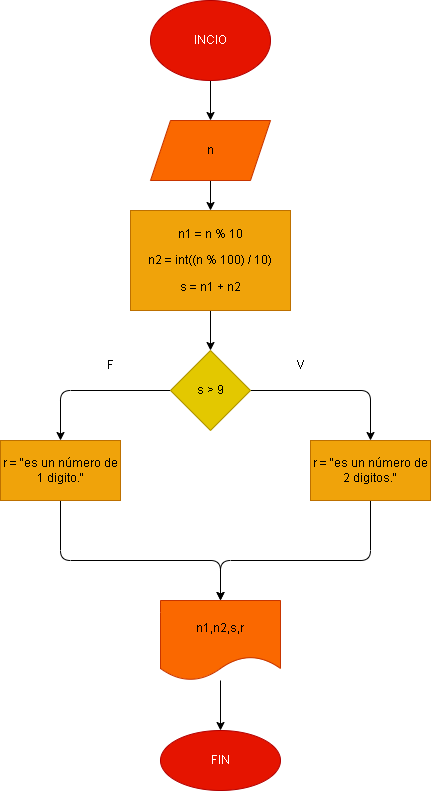

The diagram above was exported from draw.io. Its source (the exported page's mxGraphModel, read from the mxfile embedded in the PNG):
<mxGraphModel dx="137" dy="357" grid="1" gridSize="10" guides="1" tooltips="1" connect="1" arrows="1" fold="1" page="1" pageScale="1" pageWidth="827" pageHeight="1169" math="0" shadow="0">
  <root>
    <mxCell id="0" />
    <mxCell id="1" parent="0" />
    <mxCell id="4" value="" style="edgeStyle=none;html=1;" parent="1" source="2" target="3" edge="1">
      <mxGeometry relative="1" as="geometry" />
    </mxCell>
    <mxCell id="2" value="INCIO" style="ellipse;whiteSpace=wrap;html=1;fillColor=#e51400;fontColor=#ffffff;strokeColor=#B20000;" parent="1" vertex="1">
      <mxGeometry x="230" y="40" width="120" height="80" as="geometry" />
    </mxCell>
    <mxCell id="6" value="" style="edgeStyle=none;html=1;" parent="1" source="3" target="5" edge="1">
      <mxGeometry relative="1" as="geometry" />
    </mxCell>
    <mxCell id="3" value="n" style="shape=parallelogram;perimeter=parallelogramPerimeter;whiteSpace=wrap;html=1;fixedSize=1;fillColor=#fa6800;fontColor=#000000;strokeColor=#C73500;" parent="1" vertex="1">
      <mxGeometry x="230" y="160" width="120" height="60" as="geometry" />
    </mxCell>
    <mxCell id="8" value="" style="edgeStyle=none;html=1;" parent="1" source="5" target="7" edge="1">
      <mxGeometry relative="1" as="geometry" />
    </mxCell>
    <mxCell id="5" value="&lt;p class=&quot;selectable-text copyable-text&quot;&gt;&lt;span class=&quot;selectable-text copyable-text&quot;&gt;n1 = n % 10&lt;/span&gt;&lt;/p&gt;&lt;p class=&quot;selectable-text copyable-text&quot;&gt;&lt;span class=&quot;selectable-text copyable-text&quot;&gt;n2 = int((n % 100) / 10)&lt;/span&gt;&lt;/p&gt;&lt;p class=&quot;selectable-text copyable-text&quot;&gt;&lt;span class=&quot;selectable-text copyable-text&quot;&gt;s = n1 + n2&lt;/span&gt;&lt;/p&gt;" style="whiteSpace=wrap;html=1;fillColor=#f0a30a;fontColor=#000000;strokeColor=#BD7000;" parent="1" vertex="1">
      <mxGeometry x="210" y="250" width="160" height="100" as="geometry" />
    </mxCell>
    <mxCell id="10" value="" style="edgeStyle=none;html=1;" parent="1" source="7" target="9" edge="1">
      <mxGeometry relative="1" as="geometry">
        <Array as="points">
          <mxPoint x="450" y="430" />
        </Array>
      </mxGeometry>
    </mxCell>
    <mxCell id="12" value="" style="edgeStyle=none;html=1;" parent="1" source="7" target="11" edge="1">
      <mxGeometry relative="1" as="geometry">
        <Array as="points">
          <mxPoint x="140" y="430" />
        </Array>
      </mxGeometry>
    </mxCell>
    <mxCell id="7" value="s &amp;gt; 9" style="rhombus;whiteSpace=wrap;html=1;fillColor=#e3c800;fontColor=#000000;strokeColor=#B09500;" parent="1" vertex="1">
      <mxGeometry x="250" y="390" width="80" height="80" as="geometry" />
    </mxCell>
    <mxCell id="18" style="edgeStyle=none;html=1;exitX=0.5;exitY=1;exitDx=0;exitDy=0;entryX=0.5;entryY=0;entryDx=0;entryDy=0;" parent="1" source="9" target="16" edge="1">
      <mxGeometry relative="1" as="geometry">
        <Array as="points">
          <mxPoint x="450" y="600" />
          <mxPoint x="300" y="600" />
        </Array>
      </mxGeometry>
    </mxCell>
    <mxCell id="9" value="r = &quot;es un número de 2 digitos.&quot;" style="whiteSpace=wrap;html=1;fillColor=#f0a30a;fontColor=#000000;strokeColor=#BD7000;" parent="1" vertex="1">
      <mxGeometry x="390" y="480" width="120" height="60" as="geometry" />
    </mxCell>
    <mxCell id="17" value="" style="edgeStyle=none;html=1;entryX=0.5;entryY=0;entryDx=0;entryDy=0;" parent="1" source="11" target="16" edge="1">
      <mxGeometry relative="1" as="geometry">
        <Array as="points">
          <mxPoint x="140" y="600" />
          <mxPoint x="300" y="600" />
        </Array>
      </mxGeometry>
    </mxCell>
    <mxCell id="11" value="r = &quot;es un número de 1 digito.&quot;" style="whiteSpace=wrap;html=1;fillColor=#f0a30a;fontColor=#000000;strokeColor=#BD7000;" parent="1" vertex="1">
      <mxGeometry x="80" y="480" width="120" height="60" as="geometry" />
    </mxCell>
    <mxCell id="13" value="V" style="text;html=1;strokeColor=none;fillColor=none;align=center;verticalAlign=middle;whiteSpace=wrap;rounded=0;" parent="1" vertex="1">
      <mxGeometry x="350" y="390" width="60" height="30" as="geometry" />
    </mxCell>
    <mxCell id="15" value="F" style="text;html=1;strokeColor=none;fillColor=none;align=center;verticalAlign=middle;whiteSpace=wrap;rounded=0;" parent="1" vertex="1">
      <mxGeometry x="160" y="390" width="60" height="30" as="geometry" />
    </mxCell>
    <mxCell id="20" value="" style="edgeStyle=none;html=1;" parent="1" source="16" target="19" edge="1">
      <mxGeometry relative="1" as="geometry" />
    </mxCell>
    <mxCell id="16" value="n1,n2,s,r" style="shape=document;whiteSpace=wrap;html=1;boundedLbl=1;fillColor=#fa6800;fontColor=#000000;strokeColor=#C73500;" parent="1" vertex="1">
      <mxGeometry x="240" y="640" width="120" height="80" as="geometry" />
    </mxCell>
    <mxCell id="19" value="FIN" style="ellipse;whiteSpace=wrap;html=1;fillColor=#e51400;fontColor=#ffffff;strokeColor=#B20000;" parent="1" vertex="1">
      <mxGeometry x="240" y="770" width="120" height="60" as="geometry" />
    </mxCell>
  </root>
</mxGraphModel>